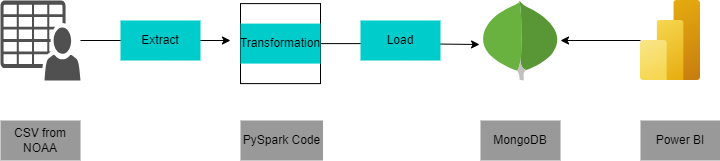

The diagram above was exported from draw.io. Its source (the exported page's mxGraphModel, read from the mxfile embedded in the PNG):
<mxGraphModel dx="864" dy="516" grid="1" gridSize="10" guides="1" tooltips="1" connect="1" arrows="1" fold="1" page="1" pageScale="1" pageWidth="850" pageHeight="1100" math="0" shadow="0">
  <root>
    <mxCell id="0" />
    <mxCell id="1" parent="0" />
    <mxCell id="vvrk2ek0zg73iotcwP_C-22" style="edgeStyle=orthogonalEdgeStyle;rounded=0;orthogonalLoop=1;jettySize=auto;html=1;entryX=-0.012;entryY=0.55;entryDx=0;entryDy=0;entryPerimeter=0;" edge="1" parent="1" source="Is4ipxMcr8fPbiUJYaLg-5" target="Is4ipxMcr8fPbiUJYaLg-6">
      <mxGeometry relative="1" as="geometry" />
    </mxCell>
    <mxCell id="vvrk2ek0zg73iotcwP_C-19" style="edgeStyle=orthogonalEdgeStyle;rounded=0;orthogonalLoop=1;jettySize=auto;html=1;" edge="1" parent="1" source="Is4ipxMcr8fPbiUJYaLg-1">
      <mxGeometry relative="1" as="geometry">
        <mxPoint x="310" y="240" as="targetPoint" />
      </mxGeometry>
    </mxCell>
    <mxCell id="vvrk2ek0zg73iotcwP_C-13" value="Extract" style="text;html=1;align=center;verticalAlign=middle;whiteSpace=wrap;rounded=0;fillColor=#00CCCC;" vertex="1" parent="1">
      <mxGeometry x="200" y="220" width="80" height="40" as="geometry" />
    </mxCell>
    <mxCell id="Is4ipxMcr8fPbiUJYaLg-1" value="" style="sketch=0;pointerEvents=1;shadow=0;dashed=0;html=1;strokeColor=none;fillColor=#505050;labelPosition=center;verticalLabelPosition=bottom;verticalAlign=top;outlineConnect=0;align=center;shape=mxgraph.office.users.csv_file;" parent="1" vertex="1">
      <mxGeometry x="80" y="200" width="80" height="80" as="geometry" />
    </mxCell>
    <mxCell id="Is4ipxMcr8fPbiUJYaLg-2" value="CSV from NOAA" style="text;html=1;align=center;verticalAlign=middle;whiteSpace=wrap;rounded=0;fillColor=#999999;" parent="1" vertex="1">
      <mxGeometry x="80" y="320" width="80" height="40" as="geometry" />
    </mxCell>
    <mxCell id="Is4ipxMcr8fPbiUJYaLg-3" value="" style="whiteSpace=wrap;html=1;aspect=fixed;" parent="1" vertex="1">
      <mxGeometry x="320" y="203.1" width="80" height="80" as="geometry" />
    </mxCell>
    <mxCell id="Is4ipxMcr8fPbiUJYaLg-5" value="Transformation" style="text;html=1;align=center;verticalAlign=middle;whiteSpace=wrap;rounded=0;fillColor=#00CCCC;" parent="1" vertex="1">
      <mxGeometry x="320" y="223.1" width="80" height="40" as="geometry" />
    </mxCell>
    <mxCell id="Is4ipxMcr8fPbiUJYaLg-6" value="" style="dashed=0;outlineConnect=0;html=1;align=center;labelPosition=center;verticalLabelPosition=bottom;verticalAlign=top;shape=mxgraph.weblogos.mongodb" parent="1" vertex="1">
      <mxGeometry x="560" y="200" width="80" height="80" as="geometry" />
    </mxCell>
    <mxCell id="Is4ipxMcr8fPbiUJYaLg-11" value="MongoDB" style="text;html=1;align=center;verticalAlign=middle;whiteSpace=wrap;rounded=0;fillColor=#999999;" parent="1" vertex="1">
      <mxGeometry x="560" y="320" width="80" height="40" as="geometry" />
    </mxCell>
    <mxCell id="5pDxuQvv2GGQSu_dXY0x-2" value="PySpark Code" style="text;html=1;align=center;verticalAlign=middle;whiteSpace=wrap;rounded=0;fillColor=#999999;" parent="1" vertex="1">
      <mxGeometry x="320" y="320" width="82.5" height="40" as="geometry" />
    </mxCell>
    <mxCell id="vvrk2ek0zg73iotcwP_C-6" value="" style="edgeStyle=orthogonalEdgeStyle;rounded=0;orthogonalLoop=1;jettySize=auto;html=1;" edge="1" parent="1" source="vvrk2ek0zg73iotcwP_C-5" target="Is4ipxMcr8fPbiUJYaLg-6">
      <mxGeometry relative="1" as="geometry" />
    </mxCell>
    <mxCell id="vvrk2ek0zg73iotcwP_C-5" value="" style="image;aspect=fixed;html=1;points=[];align=center;fontSize=12;image=img/lib/azure2/analytics/Power_BI_Embedded.svg;" vertex="1" parent="1">
      <mxGeometry x="720" y="200" width="60" height="80" as="geometry" />
    </mxCell>
    <mxCell id="vvrk2ek0zg73iotcwP_C-12" value="Power BI" style="text;html=1;align=center;verticalAlign=middle;whiteSpace=wrap;rounded=0;fillColor=#999999;" vertex="1" parent="1">
      <mxGeometry x="720" y="320" width="80" height="40" as="geometry" />
    </mxCell>
    <mxCell id="vvrk2ek0zg73iotcwP_C-20" value="Load" style="text;html=1;align=center;verticalAlign=middle;whiteSpace=wrap;rounded=0;fillColor=#00CCCC;" vertex="1" parent="1">
      <mxGeometry x="440" y="220" width="80" height="40" as="geometry" />
    </mxCell>
  </root>
</mxGraphModel>